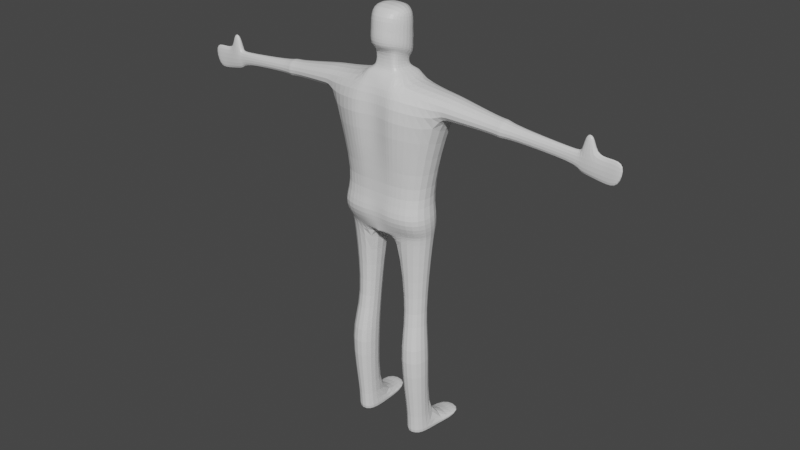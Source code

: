 # Source: slenderBody.blend  (saved by Blender 2.93.21; exported with 4.5.12 LTS)
import bpy
from mathutils import Matrix  # noqa: F401  (used for matrix-valued properties, if any)

bpy.ops.wm.read_factory_settings(use_empty=True)
scene = bpy.context.scene
scene.name = 'Scene'

# ---- collections
col_collection = bpy.data.collections.new('Collection'); scene.collection.children.link(col_collection)

# ---- materials (node trees are filled in below, after node groups)
mat_material = bpy.data.materials.new('Material')
mat_material.alpha_threshold = 0.0
mat_material.use_transparent_shadow = False
mat_material.line_color = (0.0, 0.0, 0.0, 1.0)

# ---- material node trees
mat_material.use_nodes = True; mat_material.node_tree.nodes.clear()
_N = mat_material.node_tree.nodes; _L = mat_material.node_tree.links
n0 = _N.new('ShaderNodeOutputMaterial'); n0.name = 'Material Output'; n0.location = (300, 300)
n1 = _N.new('ShaderNodeBsdfPrincipled'); n1.name = 'Principled BSDF'; n1.location = (10, 300)
n1.distribution = 'GGX'
n1.subsurface_method = 'BURLEY'
n1.inputs[2].default_value = 0.4
n1.inputs[3].default_value = 1.45
n1.inputs[27].default_value = (0.0, 0.0, 0.0, 1.0)
n1.inputs[28].default_value = 1.0
_L.new(n1.outputs[0], n0.inputs[0])
n0.is_active_output = True

# ---- world
world_world = bpy.data.worlds.new('World'); scene.world = world_world
world_world.use_nodes = True; world_world.node_tree.nodes.clear()
_N = world_world.node_tree.nodes; _L = world_world.node_tree.links
n0 = _N.new('ShaderNodeOutputWorld'); n0.name = 'World Output'; n0.location = (300, 300)
n1 = _N.new('ShaderNodeBackground'); n1.name = 'Background'; n1.location = (10, 300)
n1.inputs[0].default_value = (0.05088, 0.05088, 0.05088, 1.0)
_L.new(n1.outputs[0], n0.inputs[0])
n0.is_active_output = True
world_world.color = (0.05088, 0.05088, 0.05088)
world_world.use_sun_shadow = False
world_world.sun_shadow_jitter_overblur = 0.0

# ---- meshes
me_cube = bpy.data.meshes.new('Cube')
me_cube.from_pydata([(1.181, 0.4852, 0.8673), (0.759, 0.495, -1.0), (1.181, -0.4852, 0.8673), (0.759, -0.495, -1.0), (0.0, 0.7497, -1.0), (0.0, -0.7347, 0.9454), (0.0, -0.7497, -1.0), (0.0, 0.7347, 0.9454), (0.3532, -0.6597, -1.0), (0.4171, 0.6466, 0.9454), (0.3532, 0.6597, -1.0), (0.4171, -0.6466, 0.9454), (0.4171, -0.5134, 1.024), (0.0, -0.5834, 1.024), (0.0, 0.5834, 1.024), (0.4171, 0.5134, 1.024), (1.14, 0.6232, 0.4478), (1.14, -0.6232, 0.4478), (0.0, 0.9438, 0.5506), (0.0, -0.9438, 0.5506), (0.4989, -1.259, 0.5506), (0.4027, 0.8305, 0.5506), (0.3532, -0.6597, -1.733), (0.8481, -0.495, -1.733), (0.8481, 0.495, -1.733), (0.3532, 0.6597, -1.733), (0.0, 0.7497, -1.733), (0.0, -0.7497, -1.733), (0.1963, -0.6597, -1.819), (0.8323, -0.495, -1.774), (0.8323, 0.495, -1.774), (0.1963, 0.6597, -1.819), (0.0, 0.7497, -1.774), (0.0, -0.7497, -1.774), (0.0, -0.8833, -1.367), (0.3532, -1.047, -1.367), (0.3532, 0.6597, -1.367), (0.0, 0.7497, -1.367), (0.9049, -0.8821, -1.367), (0.9049, 0.495, -1.367), (0.338, -0.6369, -5.864), (0.8436, -0.4779, -5.853), (0.8436, 0.4779, -5.853), (0.338, 0.6369, -5.864), (3.553, 0.1633, 0.5929), (3.553, -0.1213, 0.5929), (3.519, 0.1145, 0.2312), (3.519, -0.1145, 0.2312), (1.211, -0.6232, 0.4409), (1.252, -0.4852, 0.8604), (1.211, 0.6232, 0.4409), (1.252, 0.4852, 0.8604), (2.313, -0.2751, 0.4219), (2.313, 0.2751, 0.4219), (2.333, -0.2142, 0.6665), (2.333, 0.2142, 0.6665), (4.299, 0.07807, 0.5894), (4.299, -0.07807, 0.5894), (4.197, 0.07368, 0.1182), (4.197, -0.07368, 0.1182), (3.729, 0.1145, 0.1888), (3.729, -0.1145, 0.1888), (3.789, 0.1633, 0.5916), (3.789, -0.1213, 0.5916), (3.608, 0.06606, 0.8692), (3.608, -0.06606, 0.8692), (3.736, -0.06606, 0.8685), (3.736, 0.06606, 0.8685), (3.931, 0.07368, 0.1481), (4.014, 0.07807, 0.5903), (3.931, -0.07368, 0.1481), (4.014, -0.07807, 0.5903), (3.506, -0.108, 0.3278), (3.506, 0.108, 0.3278), (3.527, -0.1144, 0.5629), (3.527, 0.1144, 0.5629), (0.3614, 0.3843, -3.47), (0.3614, -0.3843, -3.47), (0.6743, -0.2884, -3.449), (0.6743, 0.2884, -3.449), (0.317, 0.372, -4.062), (0.8726, 0.2791, -4.044), (0.317, -0.8925, -4.062), (0.8726, -0.7997, -4.044), (0.445, 0.3381, -5.695), (0.7374, 0.2537, -5.688), (0.445, -0.3863, -5.695), (0.7374, -0.3019, -5.688), (1.09, 1.731, -5.808), (0.2914, 1.89, -5.819), (0.4603, 1.87, -5.715), (0.9222, 1.786, -5.708), (0.2201, -0.3627, 1.078), (0.0, -0.4122, 1.078), (0.0, 0.4122, 1.078), (0.2201, 0.3627, 1.078), (0.2201, -0.3627, 1.405), (0.0, -0.4122, 1.405), (0.0, 0.4122, 1.228), (0.2201, 0.3627, 1.228), (0.3455, -0.2389, 2.036), (0.0, -0.611, 2.129), (0.0, 0.611, 2.129), (0.3455, 0.2389, 2.036), (0.0, 0.7763, 1.288), (0.3455, 0.3035, 1.288), (0.3455, -0.3035, 1.465), (0.0, -0.7763, 1.465), (0.1712, 0.7061, -1.0), (0.2021, -0.692, 0.9454), (0.1712, -0.7061, -1.0), (0.2021, 0.692, 0.9454), (0.2021, -0.5495, 1.024), (0.1067, -0.3882, 1.405), (0.2021, 0.5495, 1.024), (0.1952, 0.8889, 0.5506), (0.2418, -1.097, 0.5506), (0.1712, 0.7061, -1.733), (0.1712, -0.7061, -1.733), (0.09514, 0.7061, -1.795), (0.09514, -0.7061, -1.795), (0.1712, -0.9625, -1.367), (0.1712, 0.7061, -1.367), (0.1067, -0.3882, 1.078), (0.1067, 0.3882, 1.078), (0.1067, 0.3882, 1.228), (0.1674, -0.5576, 2.129), (0.1674, 0.5576, 2.129), (0.1674, -0.7086, 1.465), (0.03195, 0.7471, 1.288), (0.0, 0.7003, 1.704), (0.0, -0.7003, 1.771), (0.3455, 0.2738, 1.675), (0.3455, -0.2738, 1.771), (0.1674, -0.6391, 1.771), (0.03195, 0.6777, 1.704), (0.3455, 0.275, 1.533), (0.3455, -0.275, 1.632), (0.0, 0.7032, 1.533), (0.0, -0.7032, 1.759), (0.1674, -0.6418, 1.759), (0.03195, 0.6804, 1.533), (0.0, 0.8456, 1.548), (0.0, -0.703, 1.76), (0.1674, -0.6416, 1.76), (0.03195, 0.8228, 1.548), (0.3455, 0.2749, 1.546), (0.3455, -0.2749, 1.644), (2.11, -0.2702, 0.7066), (2.11, 0.2702, 0.7066), (2.086, -0.3471, 0.4258), (2.086, 0.3471, 0.4258), (2.197, -0.3982, 0.3871), (2.197, 0.3982, 0.3871), (2.225, -0.31, 0.7233), (2.225, 0.31, 0.7233)], [], [(122, 36, 25, 117), (74, 72, 47, 45), (21, 9, 0, 16), (116, 109, 5, 19), (111, 7, 14, 114), (0, 9, 11, 2), (17, 2, 11, 20), (115, 111, 9, 21), (121, 34, 27, 118), (114, 14, 94, 124), (108, 115, 21, 10), (109, 11, 12, 112), (11, 9, 15, 12), (3, 17, 20, 8), (110, 116, 19, 6), (10, 21, 16, 1), (1, 16, 17, 3), (27, 26, 32, 33), (25, 24, 30, 31), (3, 8, 35, 38), (39, 38, 23, 24), (36, 39, 24, 25), (38, 35, 22, 23), (86, 84, 43, 40), (119, 31, 28, 120), (24, 23, 29, 30), (118, 27, 33, 120), (117, 25, 31, 119), (23, 22, 28, 29), (10, 1, 39, 36), (1, 3, 38, 39), (110, 6, 34, 121), (108, 10, 36, 122), (43, 42, 41, 40), (87, 86, 40, 41), (43, 84, 90, 89), (85, 87, 41, 42), (70, 68, 58, 59), (72, 73, 46, 47), (75, 74, 45, 44), (73, 75, 44, 46), (16, 0, 51, 50), (0, 2, 49, 51), (17, 16, 50, 48), (2, 17, 48, 49), (153, 155, 55, 53), (155, 154, 54, 55), (152, 153, 53, 52), (154, 152, 52, 54), (58, 56, 57, 59), (68, 69, 56, 58), (71, 70, 59, 57), (69, 71, 57, 56), (45, 63, 66, 65), (45, 47, 61, 63), (46, 44, 62, 60), (47, 46, 60, 61), (64, 65, 66, 67), (63, 62, 67, 66), (62, 44, 64, 67), (44, 45, 65, 64), (62, 63, 71, 69), (63, 61, 70, 71), (60, 62, 69, 68), (61, 60, 68, 70), (53, 55, 75, 73), (55, 54, 74, 75), (52, 53, 73, 72), (54, 52, 72, 74), (30, 29, 78, 79), (31, 30, 79, 76), (29, 28, 77, 78), (28, 31, 76, 77), (79, 78, 83, 81), (76, 79, 81, 80), (78, 77, 82, 83), (77, 76, 80, 82), (81, 83, 87, 85), (80, 81, 85, 84), (83, 82, 86, 87), (82, 80, 84, 86), (90, 91, 88, 89), (42, 43, 89, 88), (85, 42, 88, 91), (84, 85, 91, 90), (124, 94, 98, 125), (112, 12, 92, 123), (12, 15, 95, 92), (135, 130, 102, 127), (123, 92, 96, 113), (92, 95, 99, 96), (127, 102, 101, 126), (133, 132, 103, 100), (113, 96, 106, 128), (134, 133, 100, 126), (96, 99, 105, 106), (125, 98, 104, 129), (99, 125, 129, 105), (131, 134, 126, 101), (97, 113, 128, 107), (103, 127, 126, 100), (93, 123, 113, 97), (132, 135, 127, 103), (13, 112, 123, 93), (95, 124, 125, 99), (4, 108, 122, 37), (8, 110, 121, 35), (26, 117, 119, 32), (22, 118, 120, 28), (32, 119, 120, 33), (8, 20, 116, 110), (5, 109, 112, 13), (4, 18, 115, 108), (15, 114, 124, 95), (35, 121, 118, 22), (18, 7, 111, 115), (9, 111, 114, 15), (20, 11, 109, 116), (37, 122, 117, 26), (146, 145, 135, 132), (143, 144, 134, 131), (144, 147, 133, 134), (147, 146, 132, 133), (145, 142, 130, 135), (129, 104, 138, 141), (106, 105, 136, 137), (128, 106, 137, 140), (107, 128, 140, 139), (105, 129, 141, 136), (141, 138, 142, 145), (137, 136, 146, 147), (140, 137, 147, 144), (139, 140, 144, 143), (136, 141, 145, 146), (49, 48, 150, 148), (48, 50, 151, 150), (51, 49, 148, 149), (50, 51, 149, 151), (148, 150, 152, 154), (150, 151, 153, 152), (149, 148, 154, 155), (151, 149, 155, 153)])
_uv = me_cube.uv_layers.new(name='UVMap')
_uv.uv.foreach_set('vector', [0.375, 0.3964, 0.375, 0.4192, 0.375, 0.4192, 0.375, 0.3964, 0.625, 0.75, 0.5688, 0.75, 0.5688, 0.75, 0.625, 0.75, 0.5688, 0.4192, 0.625, 0.4192, 0.625, 0.5, 0.5688, 0.5, 0.5688, 0.8536, 0.625, 0.8536, 0.625, 0.875, 0.5688, 0.875, 0.625, 0.3964, 0.625, 0.375, 0.625, 0.375, 0.625, 0.3964, 0.625, 0.5, 0.7058, 0.5, 0.7058, 0.75, 0.625, 0.75, 0.5688, 0.75, 0.625, 0.75, 0.625, 0.8308, 0.5688, 0.8308, 0.5688, 0.3964, 0.625, 0.3964, 0.625, 0.4192, 0.5688, 0.4192, 0.375, 0.8536, 0.375, 0.875, 0.375, 0.875, 0.375, 0.8536, 0.625, 0.3964, 0.625, 0.375, 0.625, 0.375, 0.625, 0.3964, 0.375, 0.3964, 0.5688, 0.3964, 0.5688, 0.4192, 0.375, 0.4192, 0.625, 0.8536, 0.625, 0.8308, 0.625, 0.8308, 0.625, 0.8536, 0.7058, 0.75, 0.7058, 0.5, 0.7058, 0.5, 0.7058, 0.75, 0.375, 0.75, 0.5688, 0.75, 0.5688, 0.8308, 0.375, 0.8308, 0.375, 0.8536, 0.5688, 0.8536, 0.5688, 0.875, 0.375, 0.875, 0.375, 0.4192, 0.5688, 0.4192, 0.5688, 0.5, 0.375, 0.5, 0.375, 0.5, 0.5688, 0.5, 0.5688, 0.75, 0.375, 0.75, 0.0, 0.0, 0.0, 0.0, 0.0, 0.0, 0.0, 0.0, 0.375, 0.4192, 0.375, 0.5, 0.375, 0.5, 0.375, 0.4192, 0.375, 0.75, 0.375, 0.8308, 0.375, 0.8308, 0.375, 0.75, 0.375, 0.5, 0.375, 0.75, 0.375, 0.75, 0.375, 0.5, 0.375, 0.4192, 0.375, 0.5, 0.375, 0.5, 0.375, 0.4192, 0.375, 0.75, 0.375, 0.8308, 0.375, 0.8308, 0.375, 0.75, 0.2942, 0.75, 0.2942, 0.5, 0.2942, 0.5, 0.2942, 0.75, 0.2714, 0.5, 0.2942, 0.5, 0.2942, 0.75, 0.2714, 0.75, 0.375, 0.5, 0.375, 0.75, 0.375, 0.75, 0.375, 0.5, 0.375, 0.8536, 0.375, 0.875, 0.375, 0.875, 0.375, 0.8536, 0.375, 0.3964, 0.375, 0.4192, 0.375, 0.4192, 0.375, 0.3964, 0.375, 0.75, 0.375, 0.8308, 0.375, 0.8308, 0.375, 0.75, 0.375, 0.4192, 0.375, 0.5, 0.375, 0.5, 0.375, 0.4192, 0.375, 0.5, 0.375, 0.75, 0.375, 0.75, 0.375, 0.5, 0.375, 0.8536, 0.375, 0.875, 0.375, 0.875, 0.375, 0.8536, 0.375, 0.3964, 0.375, 0.4192, 0.375, 0.4192, 0.375, 0.3964, 0.2942, 0.5, 0.375, 0.5, 0.375, 0.75, 0.2942, 0.75, 0.375, 0.75, 0.375, 0.8308, 0.375, 0.8308, 0.375, 0.75, 0.2942, 0.5, 0.2942, 0.5, 0.2942, 0.5, 0.2942, 0.5, 0.375, 0.5, 0.375, 0.75, 0.375, 0.75, 0.375, 0.5, 0.5688, 0.75, 0.5688, 0.5, 0.5688, 0.5, 0.5688, 0.75, 0.5688, 0.75, 0.5688, 0.5, 0.5688, 0.5, 0.5688, 0.75, 0.625, 0.5, 0.625, 0.75, 0.625, 0.75, 0.625, 0.5, 0.5688, 0.5, 0.625, 0.5, 0.625, 0.5, 0.5688, 0.5, 0.5688, 0.5, 0.625, 0.5, 0.625, 0.5, 0.5688, 0.5, 0.625, 0.5, 0.625, 0.75, 0.625, 0.75, 0.625, 0.5, 0.5688, 0.75, 0.5688, 0.5, 0.5688, 0.5, 0.5688, 0.75, 0.625, 0.75, 0.5688, 0.75, 0.5688, 0.75, 0.625, 0.75, 0.5688, 0.5, 0.625, 0.5, 0.625, 0.5, 0.5688, 0.5, 0.625, 0.5, 0.625, 0.75, 0.625, 0.75, 0.625, 0.5, 0.5688, 0.75, 0.5688, 0.5, 0.5688, 0.5, 0.5688, 0.75, 0.625, 0.75, 0.5688, 0.75, 0.5688, 0.75, 0.625, 0.75, 0.5688, 0.5, 0.625, 0.5, 0.625, 0.75, 0.5688, 0.75, 0.5688, 0.5, 0.625, 0.5, 0.625, 0.5, 0.5688, 0.5, 0.625, 0.75, 0.5688, 0.75, 0.5688, 0.75, 0.625, 0.75, 0.625, 0.5, 0.625, 0.75, 0.625, 0.75, 0.625, 0.5, 0.625, 0.75, 0.625, 0.75, 0.625, 0.75, 0.625, 0.75, 0.625, 0.75, 0.5688, 0.75, 0.5688, 0.75, 0.625, 0.75, 0.5688, 0.5, 0.625, 0.5, 0.625, 0.5, 0.5688, 0.5, 0.5688, 0.75, 0.5688, 0.5, 0.5688, 0.5, 0.5688, 0.75, 0.625, 0.5, 0.625, 0.75, 0.625, 0.75, 0.625, 0.5, 0.625, 0.75, 0.625, 0.5, 0.625, 0.5, 0.625, 0.75, 0.625, 0.5, 0.625, 0.5, 0.625, 0.5, 0.625, 0.5, 0.625, 0.5, 0.625, 0.75, 0.625, 0.75, 0.625, 0.5, 0.625, 0.5, 0.625, 0.75, 0.625, 0.75, 0.625, 0.5, 0.625, 0.75, 0.5688, 0.75, 0.5688, 0.75, 0.625, 0.75, 0.5688, 0.5, 0.625, 0.5, 0.625, 0.5, 0.5688, 0.5, 0.5688, 0.75, 0.5688, 0.5, 0.5688, 0.5, 0.5688, 0.75, 0.5688, 0.5, 0.625, 0.5, 0.625, 0.5, 0.5688, 0.5, 0.625, 0.5, 0.625, 0.75, 0.625, 0.75, 0.625, 0.5, 0.5688, 0.75, 0.5688, 0.5, 0.5688, 0.5, 0.5688, 0.75, 0.625, 0.75, 0.5688, 0.75, 0.5688, 0.75, 0.625, 0.75, 0.375, 0.5, 0.375, 0.75, 0.375, 0.75, 0.375, 0.5, 0.375, 0.4192, 0.375, 0.5, 0.375, 0.5, 0.375, 0.4192, 0.375, 0.75, 0.375, 0.8308, 0.375, 0.8308, 0.375, 0.75, 0.2942, 0.75, 0.2942, 0.5, 0.2942, 0.5, 0.2942, 0.75, 0.375, 0.5, 0.375, 0.75, 0.375, 0.75, 0.375, 0.5, 0.375, 0.4192, 0.375, 0.5, 0.375, 0.5, 0.375, 0.4192, 0.375, 0.75, 0.375, 0.8308, 0.375, 0.8308, 0.375, 0.75, 0.2942, 0.75, 0.2942, 0.5, 0.2942, 0.5, 0.2942, 0.75, 0.375, 0.5, 0.375, 0.75, 0.375, 0.75, 0.375, 0.5, 0.375, 0.4192, 0.375, 0.5, 0.375, 0.5, 0.375, 0.4192, 0.375, 0.75, 0.375, 0.8308, 0.375, 0.8308, 0.375, 0.75, 0.2942, 0.75, 0.2942, 0.5, 0.2942, 0.5, 0.2942, 0.75, 0.375, 0.4192, 0.375, 0.5, 0.375, 0.5, 0.375, 0.4192, 0.375, 0.5, 0.2942, 0.5, 0.2942, 0.5, 0.375, 0.5, 0.375, 0.5, 0.375, 0.5, 0.375, 0.5, 0.375, 0.5, 0.375, 0.4192, 0.375, 0.5, 0.375, 0.5, 0.375, 0.4192, 0.625, 0.3964, 0.625, 0.375, 0.625, 0.375, 0.625, 0.3964, 0.625, 0.8536, 0.625, 0.8308, 0.625, 0.8308, 0.625, 0.8536, 0.7058, 0.75, 0.7058, 0.5, 0.7058, 0.5, 0.7058, 0.75, 0.625, 0.3964, 0.625, 0.375, 0.625, 0.375, 0.625, 0.3964, 0.625, 0.8536, 0.625, 0.8308, 0.625, 0.8308, 0.625, 0.8536, 0.7058, 0.75, 0.7058, 0.5, 0.7058, 0.5, 0.7058, 0.75, 0.7286, 0.5, 0.75, 0.5, 0.75, 0.75, 0.7286, 0.75, 0.7058, 0.75, 0.7058, 0.5, 0.7058, 0.5, 0.7058, 0.75, 0.625, 0.8536, 0.625, 0.8308, 0.625, 0.8308, 0.625, 0.8536, 0.625, 0.8536, 0.625, 0.8308, 0.625, 0.8308, 0.625, 0.8536, 0.7058, 0.75, 0.7058, 0.5, 0.7058, 0.5, 0.7058, 0.75, 0.625, 0.3964, 0.625, 0.375, 0.625, 0.375, 0.625, 0.3964, 0.625, 0.4192, 0.625, 0.3964, 0.625, 0.3964, 0.625, 0.4192, 0.625, 0.875, 0.625, 0.8536, 0.625, 0.8536, 0.625, 0.875, 0.625, 0.875, 0.625, 0.8536, 0.625, 0.8536, 0.625, 0.875, 0.7058, 0.5, 0.7286, 0.5, 0.7286, 0.75, 0.7058, 0.75, 0.625, 0.875, 0.625, 0.8536, 0.625, 0.8536, 0.625, 0.875, 0.625, 0.4192, 0.625, 0.3964, 0.625, 0.3964, 0.625, 0.4192, 0.625, 0.875, 0.625, 0.8536, 0.625, 0.8536, 0.625, 0.875, 0.625, 0.4192, 0.625, 0.3964, 0.625, 0.3964, 0.625, 0.4192, 0.375, 0.375, 0.375, 0.3964, 0.375, 0.3964, 0.375, 0.375, 0.375, 0.8308, 0.375, 0.8536, 0.375, 0.8536, 0.375, 0.8308, 0.375, 0.375, 0.375, 0.3964, 0.375, 0.3964, 0.375, 0.375, 0.375, 0.8308, 0.375, 0.8536, 0.375, 0.8536, 0.375, 0.8308, 0.25, 0.5, 0.2714, 0.5, 0.2714, 0.75, 0.25, 0.75, 0.375, 0.8308, 0.5688, 0.8308, 0.5688, 0.8536, 0.375, 0.8536, 0.625, 0.875, 0.625, 0.8536, 0.625, 0.8536, 0.625, 0.875, 0.375, 0.375, 0.5688, 0.375, 0.5688, 0.3964, 0.375, 0.3964, 0.625, 0.4192, 0.625, 0.3964, 0.625, 0.3964, 0.625, 0.4192, 0.375, 0.8308, 0.375, 0.8536, 0.375, 0.8536, 0.375, 0.8308, 0.5688, 0.375, 0.625, 0.375, 0.625, 0.3964, 0.5688, 0.3964, 0.625, 0.4192, 0.625, 0.3964, 0.625, 0.3964, 0.625, 0.4192, 0.5688, 0.8308, 0.625, 0.8308, 0.625, 0.8536, 0.5688, 0.8536, 0.375, 0.375, 0.375, 0.3964, 0.375, 0.3964, 0.375, 0.375, 0.625, 0.4192, 0.625, 0.3964, 0.625, 0.3964, 0.625, 0.4192, 0.625, 0.875, 0.625, 0.8536, 0.625, 0.8536, 0.625, 0.875, 0.625, 0.8536, 0.625, 0.8308, 0.625, 0.8308, 0.625, 0.8536, 0.7058, 0.75, 0.7058, 0.5, 0.7058, 0.5, 0.7058, 0.75, 0.625, 0.3964, 0.625, 0.375, 0.625, 0.375, 0.625, 0.3964, 0.625, 0.3964, 0.625, 0.375, 0.625, 0.375, 0.625, 0.3964, 0.7058, 0.75, 0.7058, 0.5, 0.7058, 0.5, 0.7058, 0.75, 0.625, 0.8536, 0.625, 0.8308, 0.625, 0.8308, 0.625, 0.8536, 0.625, 0.875, 0.625, 0.8536, 0.625, 0.8536, 0.625, 0.875, 0.625, 0.4192, 0.625, 0.3964, 0.625, 0.3964, 0.625, 0.4192, 0.625, 0.3964, 0.625, 0.375, 0.625, 0.375, 0.625, 0.3964, 0.7058, 0.75, 0.7058, 0.5, 0.7058, 0.5, 0.7058, 0.75, 0.625, 0.8536, 0.625, 0.8308, 0.625, 0.8308, 0.625, 0.8536, 0.625, 0.875, 0.625, 0.8536, 0.625, 0.8536, 0.625, 0.875, 0.625, 0.4192, 0.625, 0.3964, 0.625, 0.3964, 0.625, 0.4192, 0.625, 0.75, 0.5688, 0.75, 0.5688, 0.75, 0.625, 0.75, 0.5688, 0.75, 0.5688, 0.5, 0.5688, 0.5, 0.5688, 0.75, 0.625, 0.5, 0.625, 0.75, 0.625, 0.75, 0.625, 0.5, 0.5688, 0.5, 0.625, 0.5, 0.625, 0.5, 0.5688, 0.5, 0.625, 0.75, 0.5688, 0.75, 0.5688, 0.75, 0.625, 0.75, 0.5688, 0.75, 0.5688, 0.5, 0.5688, 0.5, 0.5688, 0.75, 0.625, 0.5, 0.625, 0.75, 0.625, 0.75, 0.625, 0.5, 0.5688, 0.5, 0.625, 0.5, 0.625, 0.5, 0.5688, 0.5])
me_cube.materials.append(mat_material)
me_cube.use_remesh_preserve_volume = False
me_cube.use_remesh_preserve_attributes = False
me_cube.use_mirror_vertex_groups = False
me_cube.update()
arm_armature = bpy.data.armatures.new('Armature')  # bones are not reproduced

# ---- objects
ob_cube = bpy.data.objects.new('Cube', me_cube)
ob_armature = bpy.data.objects.new('Armature', arm_armature)

# ---- transforms, parenting, visibility, modifiers, constraints
ob_cube.location = (0.0, 0.0, 5.861)
ob_cube.scale = (1.0, 0.5428, 1.0)
ob_cube.lock_rotations_4d = False
ob_cube.empty_display_type = 'ARROWS'
ob_cube.lineart.crease_threshold = 0.0
_m = ob_cube.modifiers.new('Mirror', 'MIRROR')
_m = ob_cube.modifiers.new('Subdivision', 'SUBSURF')
ob_armature.location = (0.0, 0.0, 4.582)
ob_armature.scale = (0.673, 0.673, 0.673)

# ---- collection membership
col_collection.objects.link(ob_cube)
col_collection.objects.link(ob_armature)

# ---- scene / render settings (as saved in the file)
scene.frame_start = 1; scene.frame_end = 250; scene.frame_set(1)
scene.render.engine = 'BLENDER_EEVEE_NEXT'
scene.cycles.use_denoising = False
scene.cycles.samples = 128
scene.cycles.sampling_pattern = 'TABULATED_SOBOL'
scene.cycles.use_adaptive_sampling = False
scene.cycles.use_light_tree = False
scene.view_settings.view_transform = 'Filmic'
bpy.context.view_layer.update()

# ---- added for rendering (the .blend has no active camera and no usable light): camera, sun
cam_auto = bpy.data.cameras.new('AutoCamera')
cam_auto.lens = 50.0
cam_auto.sensor_width = 36.0
cam_auto.clip_end = 1000.0
ob_auto_camera = bpy.data.objects.new('AutoCamera', cam_auto)
scene.collection.objects.link(ob_auto_camera)
ob_auto_camera.location = (10.9761, -13.0002, 12.7743)
ob_auto_camera.rotation_euler = (1.09748, -7.21219e-08, 0.694738)
scene.camera = ob_auto_camera
light_auto_sun = bpy.data.lights.new('AutoSun', 'SUN')
light_auto_sun.energy = 3.0
light_auto_sun.angle = 0.0523599
ob_auto_sun = bpy.data.objects.new('AutoSun', light_auto_sun)
scene.collection.objects.link(ob_auto_sun)
ob_auto_sun.rotation_euler = (0.872665, 0.174533, 0.523599)
bpy.context.view_layer.update()
